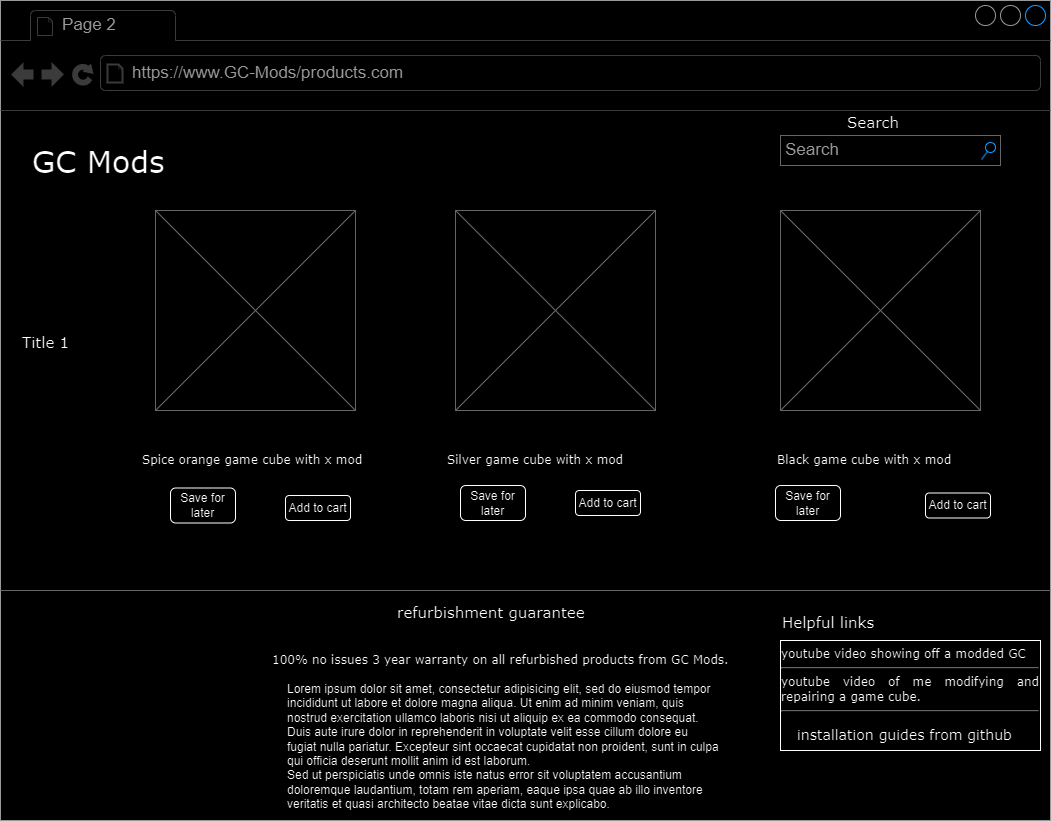

The diagram above was exported from draw.io. Its source (the exported page's mxGraphModel, read from the mxfile embedded in the PNG):
<mxGraphModel dx="1393" dy="758" grid="1" gridSize="10" guides="1" tooltips="1" connect="1" arrows="1" fold="1" page="1" pageScale="1" pageWidth="1100" pageHeight="850" background="none" math="0" shadow="0">
  <root>
    <mxCell id="0" />
    <mxCell id="1" parent="0" />
    <mxCell id="7026571954dc6520-1" value="" style="strokeWidth=1;shadow=0;dashed=0;align=center;html=1;shape=mxgraph.mockup.containers.browserWindow;rSize=0;strokeColor=#666666;mainText=,;recursiveResize=0;rounded=0;labelBackgroundColor=none;fontFamily=Verdana;fontSize=12" parent="1" vertex="1">
      <mxGeometry x="25" y="15" width="1050" height="820" as="geometry" />
    </mxCell>
    <mxCell id="7026571954dc6520-2" value="Page 2" style="strokeWidth=1;shadow=0;dashed=0;align=center;html=1;shape=mxgraph.mockup.containers.anchor;fontSize=17;fontColor=#666666;align=left;" parent="7026571954dc6520-1" vertex="1">
      <mxGeometry x="60" y="12" width="110" height="26" as="geometry" />
    </mxCell>
    <mxCell id="7026571954dc6520-3" value="https://www.GC-Mods/products.com" style="strokeWidth=1;shadow=0;dashed=0;align=center;html=1;shape=mxgraph.mockup.containers.anchor;rSize=0;fontSize=17;fontColor=#666666;align=left;" parent="7026571954dc6520-1" vertex="1">
      <mxGeometry x="130" y="60" width="250" height="26" as="geometry" />
    </mxCell>
    <mxCell id="7026571954dc6520-4" value="GC Mods" style="text;html=1;points=[];align=left;verticalAlign=top;spacingTop=-4;fontSize=30;fontFamily=Verdana" parent="7026571954dc6520-1" vertex="1">
      <mxGeometry x="30" y="140" width="340" height="50" as="geometry" />
    </mxCell>
    <mxCell id="7026571954dc6520-7" value="Silver game cube with x mod&amp;nbsp;" style="text;html=1;points=[];align=left;verticalAlign=top;spacingTop=-4;fontSize=12;fontFamily=Verdana;whiteSpace=wrap;" parent="7026571954dc6520-1" vertex="1">
      <mxGeometry x="445" y="450" width="240" height="40" as="geometry" />
    </mxCell>
    <mxCell id="7026571954dc6520-9" value="Spice orange game cube with x mod" style="text;html=1;points=[];align=left;verticalAlign=top;spacingTop=-4;fontSize=12;fontFamily=Verdana;whiteSpace=wrap;" parent="7026571954dc6520-1" vertex="1">
      <mxGeometry x="140" y="450" width="240" height="40" as="geometry" />
    </mxCell>
    <mxCell id="7026571954dc6520-12" value="Search" style="text;html=1;points=[];align=left;verticalAlign=top;spacingTop=-4;fontSize=15;fontFamily=Verdana" parent="7026571954dc6520-1" vertex="1">
      <mxGeometry x="845" y="110" width="170" height="30" as="geometry" />
    </mxCell>
    <mxCell id="7026571954dc6520-14" value="Search" style="strokeWidth=1;shadow=0;dashed=0;align=center;html=1;shape=mxgraph.mockup.forms.searchBox;strokeColor=#999999;mainText=;strokeColor2=#008cff;fontColor=#666666;fontSize=17;align=left;spacingLeft=3;rounded=0;labelBackgroundColor=none;" parent="7026571954dc6520-1" vertex="1">
      <mxGeometry x="780" y="135" width="220" height="30" as="geometry" />
    </mxCell>
    <mxCell id="7026571954dc6520-16" value="Title 1" style="text;html=1;points=[];align=left;verticalAlign=top;spacingTop=-4;fontSize=15;fontFamily=Verdana" parent="7026571954dc6520-1" vertex="1">
      <mxGeometry x="20" y="330" width="170" height="30" as="geometry" />
    </mxCell>
    <mxCell id="7026571954dc6520-20" value="Black game cube with x mod&amp;nbsp;" style="text;html=1;points=[];align=left;verticalAlign=top;spacingTop=-4;fontSize=12;fontFamily=Verdana;whiteSpace=wrap;" parent="7026571954dc6520-1" vertex="1">
      <mxGeometry x="775" y="450" width="240" height="40" as="geometry" />
    </mxCell>
    <mxCell id="7026571954dc6520-21" value="" style="verticalLabelPosition=bottom;shadow=0;dashed=0;align=center;html=1;verticalAlign=top;strokeWidth=1;shape=mxgraph.mockup.markup.line;strokeColor=#999999;rounded=0;labelBackgroundColor=none;fillColor=#ffffff;fontFamily=Verdana;fontSize=12;fontColor=#000000;" parent="7026571954dc6520-1" vertex="1">
      <mxGeometry y="580" width="1050" height="20" as="geometry" />
    </mxCell>
    <mxCell id="7026571954dc6520-22" value="" style="verticalLabelPosition=bottom;shadow=0;dashed=0;align=center;html=1;verticalAlign=top;strokeWidth=1;shape=mxgraph.mockup.graphics.simpleIcon;strokeColor=#999999;fillColor=#ffffff;rounded=0;labelBackgroundColor=none;fontFamily=Verdana;fontSize=12;fontColor=#000000;" parent="7026571954dc6520-1" vertex="1">
      <mxGeometry x="155" y="210" width="200" height="200" as="geometry" />
    </mxCell>
    <mxCell id="7026571954dc6520-31" value="refurbishment guarantee" style="text;html=1;points=[];align=left;verticalAlign=top;spacingTop=-4;fontSize=15;fontFamily=Verdana" parent="7026571954dc6520-1" vertex="1">
      <mxGeometry x="395" y="600" width="170" height="30" as="geometry" />
    </mxCell>
    <mxCell id="7026571954dc6520-32" value="Helpful links&amp;nbsp;" style="text;html=1;points=[];align=left;verticalAlign=top;spacingTop=-4;fontSize=15;fontFamily=Verdana" parent="7026571954dc6520-1" vertex="1">
      <mxGeometry x="780" y="610" width="170" height="30" as="geometry" />
    </mxCell>
    <mxCell id="7026571954dc6520-33" value="&lt;div style=&quot;text-align: justify&quot;&gt;&lt;/div&gt;&lt;div style=&quot;text-align: justify&quot;&gt;&lt;span&gt;&lt;div style=&quot;text-align: justify&quot;&gt;youtube video showing off a modded GC&lt;/div&gt;&lt;/span&gt;&lt;/div&gt;&lt;hr id=&quot;null&quot; style=&quot;text-align: justify&quot;&gt;&lt;span&gt;&lt;div style=&quot;text-align: justify&quot;&gt;youtube video of me modifying and repairing a game cube.&amp;nbsp;&lt;/div&gt;&lt;/span&gt;&lt;hr id=&quot;null&quot; style=&quot;text-align: justify&quot;&gt;&lt;span&gt;&lt;div style=&quot;text-align: justify&quot;&gt;&lt;/div&gt;&lt;/span&gt;" style="whiteSpace=wrap;html=1;rounded=0;shadow=0;labelBackgroundColor=none;strokeWidth=1;fontFamily=Verdana;fontSize=12;align=center;verticalAlign=top;" parent="7026571954dc6520-1" vertex="1">
      <mxGeometry x="780" y="640" width="260" height="110" as="geometry" />
    </mxCell>
    <mxCell id="7026571954dc6520-34" value="100% no issues 3 year warranty on all refurbished products from GC Mods.&amp;nbsp;" style="text;html=1;points=[];align=left;verticalAlign=top;spacingTop=-4;fontSize=12;fontFamily=Verdana;whiteSpace=wrap;" parent="7026571954dc6520-1" vertex="1">
      <mxGeometry x="270" y="650" width="470" height="40" as="geometry" />
    </mxCell>
    <mxCell id="O2tYWbtMbkcFqt6IIt7P-1" value="" style="verticalLabelPosition=bottom;shadow=0;dashed=0;align=center;html=1;verticalAlign=top;strokeWidth=1;shape=mxgraph.mockup.graphics.simpleIcon;strokeColor=#999999;fillColor=#ffffff;rounded=0;labelBackgroundColor=none;fontFamily=Verdana;fontSize=12;fontColor=#000000;" vertex="1" parent="7026571954dc6520-1">
      <mxGeometry x="455" y="210" width="200" height="200" as="geometry" />
    </mxCell>
    <mxCell id="O2tYWbtMbkcFqt6IIt7P-2" value="" style="verticalLabelPosition=bottom;shadow=0;dashed=0;align=center;html=1;verticalAlign=top;strokeWidth=1;shape=mxgraph.mockup.graphics.simpleIcon;strokeColor=#999999;fillColor=#ffffff;rounded=0;labelBackgroundColor=none;fontFamily=Verdana;fontSize=12;fontColor=#000000;" vertex="1" parent="7026571954dc6520-1">
      <mxGeometry x="780" y="210" width="200" height="200" as="geometry" />
    </mxCell>
    <mxCell id="7026571954dc6520-36" value="Lorem ipsum dolor sit amet, consectetur adipisicing elit, sed do eiusmod tempor incididunt ut labore et dolore magna aliqua. Ut enim ad minim veniam, quis nostrud exercitation ullamco laboris nisi ut aliquip ex ea commodo consequat. Duis aute irure dolor in reprehenderit in voluptate velit esse cillum dolore eu fugiat nulla pariatur. Excepteur sint occaecat cupidatat non proident, sunt in culpa qui officia deserunt mollit anim id est laborum.&lt;br&gt;Sed ut perspiciatis unde omnis iste natus error sit voluptatem accusantium doloremque laudantium, totam rem aperiam, eaque ipsa quae ab illo inventore veritatis et quasi architecto beatae vitae dicta sunt explicabo.&amp;nbsp;" style="text;spacingTop=-5;whiteSpace=wrap;html=1;align=left;fontSize=12;fontFamily=Helvetica;fillColor=none;strokeColor=none;rounded=0;shadow=1;labelBackgroundColor=none;" parent="7026571954dc6520-1" vertex="1">
      <mxGeometry x="285" y="680" width="435" height="130" as="geometry" />
    </mxCell>
    <mxCell id="O2tYWbtMbkcFqt6IIt7P-3" value="Add to cart" style="rounded=1;whiteSpace=wrap;html=1;" vertex="1" parent="7026571954dc6520-1">
      <mxGeometry x="285" y="495" width="65" height="25" as="geometry" />
    </mxCell>
    <mxCell id="O2tYWbtMbkcFqt6IIt7P-4" value="Add to cart" style="rounded=1;whiteSpace=wrap;html=1;" vertex="1" parent="7026571954dc6520-1">
      <mxGeometry x="575" y="490" width="65" height="25" as="geometry" />
    </mxCell>
    <mxCell id="O2tYWbtMbkcFqt6IIt7P-5" value="Add to cart" style="rounded=1;whiteSpace=wrap;html=1;" vertex="1" parent="7026571954dc6520-1">
      <mxGeometry x="925" y="492.5" width="65" height="25" as="geometry" />
    </mxCell>
    <mxCell id="O2tYWbtMbkcFqt6IIt7P-30" value="Save for later" style="rounded=1;whiteSpace=wrap;html=1;" vertex="1" parent="7026571954dc6520-1">
      <mxGeometry x="170" y="487.5" width="65" height="35" as="geometry" />
    </mxCell>
    <mxCell id="O2tYWbtMbkcFqt6IIt7P-32" value="Save for later" style="rounded=1;whiteSpace=wrap;html=1;" vertex="1" parent="7026571954dc6520-1">
      <mxGeometry x="775" y="485" width="65" height="35" as="geometry" />
    </mxCell>
    <mxCell id="O2tYWbtMbkcFqt6IIt7P-33" value="Save for later" style="rounded=1;whiteSpace=wrap;html=1;" vertex="1" parent="7026571954dc6520-1">
      <mxGeometry x="460" y="485" width="65" height="35" as="geometry" />
    </mxCell>
    <mxCell id="O2tYWbtMbkcFqt6IIt7P-34" value="&lt;font style=&quot;font-size: 14px;&quot; face=&quot;Verdana&quot;&gt;installation guides from github&lt;/font&gt;" style="text;strokeColor=none;align=left;fillColor=none;html=1;verticalAlign=middle;whiteSpace=wrap;rounded=0;" vertex="1" parent="7026571954dc6520-1">
      <mxGeometry x="795" y="720" width="220" height="30" as="geometry" />
    </mxCell>
  </root>
</mxGraphModel>